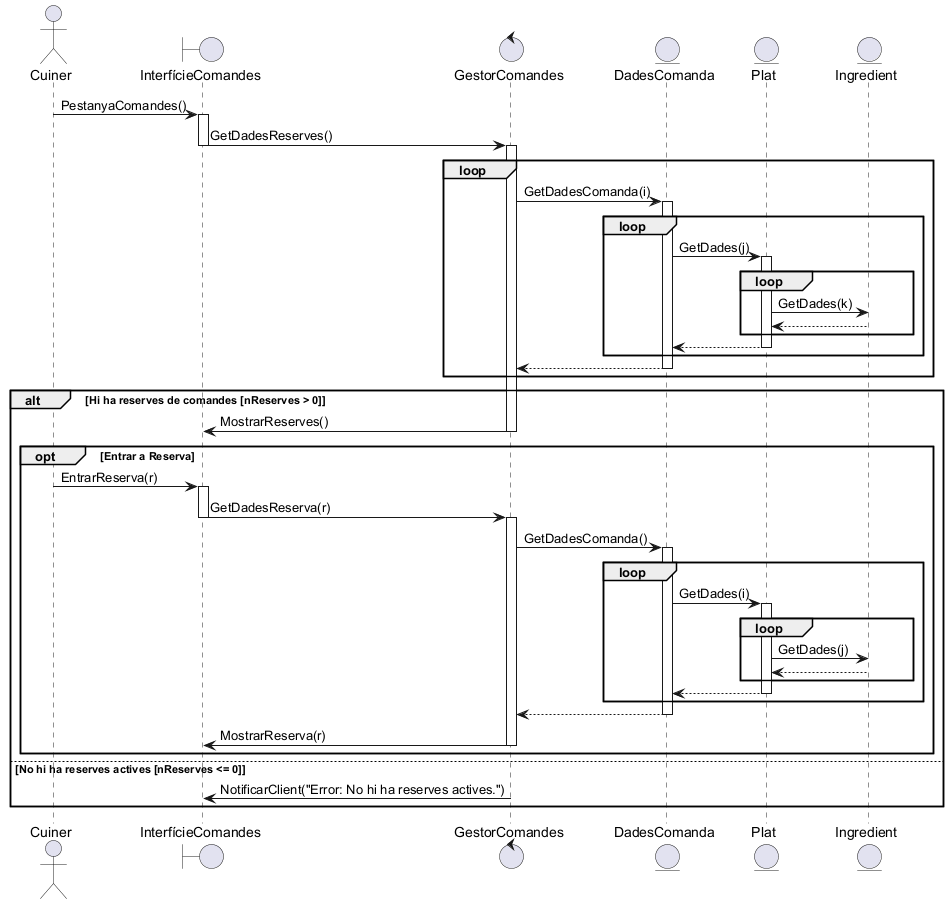

The diagram above was rendered by PlantUML. Its source (embedded in the PNG):
@startuml

actor Cuiner
boundary InterfícieComandes
control GestorComandes
entity DadesComanda
entity Plat
entity Ingredient

Cuiner -> InterfícieComandes++: PestanyaComandes()
InterfícieComandes -> GestorComandes--++: GetDadesReserves()
loop
GestorComandes->DadesComanda++: GetDadesComanda(i)
loop
DadesComanda->Plat++: GetDades(j)
loop
Plat->Ingredient: GetDades(k)
Ingredient-->Plat--
end
Plat-->DadesComanda--
end
DadesComanda-->GestorComandes--
end

alt Hi ha reserves de comandes [nReserves > 0]
GestorComandes->InterfícieComandes--: MostrarReserves() 

opt Entrar a Reserva
Cuiner -> InterfícieComandes++: EntrarReserva(r)
InterfícieComandes -> GestorComandes--++: GetDadesReserva(r)
GestorComandes->DadesComanda++: GetDadesComanda()
loop
DadesComanda->Plat++: GetDades(i)
loop
Plat->Ingredient: GetDades(j)
Ingredient-->Plat--
end
Plat-->DadesComanda--
end
DadesComanda-->GestorComandes--
GestorComandes->InterfícieComandes--: MostrarReserva(r) 
end

else No hi ha reserves actives [nReserves <= 0]
GestorComandes->InterfícieComandes: NotificarClient("Error: No hi ha reserves actives.")
end
@enduml